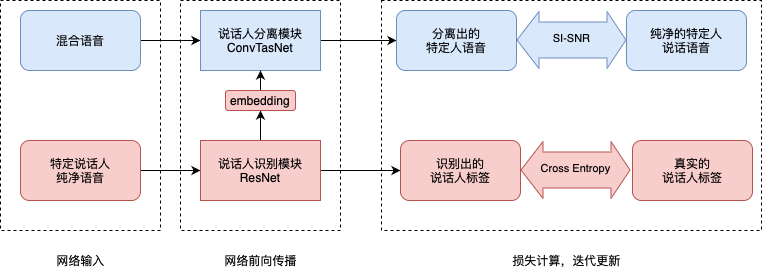

The diagram above was exported from draw.io. Its source (the exported page's mxGraphModel, read from the mxfile embedded in the PNG):
<mxGraphModel dx="1113" dy="759" grid="0" gridSize="10" guides="1" tooltips="1" connect="1" arrows="1" fold="1" page="1" pageScale="1" pageWidth="800" pageHeight="300" math="0" shadow="0">
  <root>
    <mxCell id="0" />
    <mxCell id="1" parent="0" />
    <mxCell id="S2cPIDF87c0cuKRofvEx-6" style="edgeStyle=orthogonalEdgeStyle;rounded=0;orthogonalLoop=1;jettySize=auto;html=1;exitX=1;exitY=0.5;exitDx=0;exitDy=0;entryX=0;entryY=0.5;entryDx=0;entryDy=0;" edge="1" parent="1" source="S2cPIDF87c0cuKRofvEx-2" target="S2cPIDF87c0cuKRofvEx-4">
      <mxGeometry relative="1" as="geometry" />
    </mxCell>
    <mxCell id="S2cPIDF87c0cuKRofvEx-2" value="混合语音" style="rounded=1;whiteSpace=wrap;html=1;fillColor=#dae8fc;strokeColor=#6c8ebf;" vertex="1" parent="1">
      <mxGeometry x="27" y="31" width="120" height="60" as="geometry" />
    </mxCell>
    <mxCell id="S2cPIDF87c0cuKRofvEx-7" style="edgeStyle=orthogonalEdgeStyle;rounded=0;orthogonalLoop=1;jettySize=auto;html=1;exitX=1;exitY=0.5;exitDx=0;exitDy=0;entryX=0;entryY=0.5;entryDx=0;entryDy=0;" edge="1" parent="1" source="S2cPIDF87c0cuKRofvEx-3" target="S2cPIDF87c0cuKRofvEx-5">
      <mxGeometry relative="1" as="geometry" />
    </mxCell>
    <mxCell id="S2cPIDF87c0cuKRofvEx-3" value="特定说话人&lt;br&gt;纯净语音" style="rounded=1;whiteSpace=wrap;html=1;fillColor=#f8cecc;strokeColor=#b85450;" vertex="1" parent="1">
      <mxGeometry x="27" y="161" width="120" height="60" as="geometry" />
    </mxCell>
    <mxCell id="S2cPIDF87c0cuKRofvEx-13" style="edgeStyle=orthogonalEdgeStyle;rounded=0;orthogonalLoop=1;jettySize=auto;html=1;exitX=1;exitY=0.5;exitDx=0;exitDy=0;entryX=0;entryY=0.5;entryDx=0;entryDy=0;" edge="1" parent="1" source="S2cPIDF87c0cuKRofvEx-4" target="S2cPIDF87c0cuKRofvEx-15">
      <mxGeometry relative="1" as="geometry">
        <mxPoint x="367" y="61" as="targetPoint" />
      </mxGeometry>
    </mxCell>
    <mxCell id="S2cPIDF87c0cuKRofvEx-4" value="说话人分离模块&lt;br&gt;ConvTasNet" style="rounded=0;whiteSpace=wrap;html=1;fillColor=#dae8fc;strokeColor=#6c8ebf;" vertex="1" parent="1">
      <mxGeometry x="207" y="31" width="120" height="60" as="geometry" />
    </mxCell>
    <mxCell id="S2cPIDF87c0cuKRofvEx-9" style="edgeStyle=orthogonalEdgeStyle;rounded=0;orthogonalLoop=1;jettySize=auto;html=1;exitX=1;exitY=0.5;exitDx=0;exitDy=0;" edge="1" parent="1" source="S2cPIDF87c0cuKRofvEx-5">
      <mxGeometry relative="1" as="geometry">
        <mxPoint x="317" y="161" as="targetPoint" />
      </mxGeometry>
    </mxCell>
    <mxCell id="S2cPIDF87c0cuKRofvEx-12" style="edgeStyle=orthogonalEdgeStyle;rounded=0;orthogonalLoop=1;jettySize=auto;html=1;exitX=0.5;exitY=0;exitDx=0;exitDy=0;entryX=0.5;entryY=1;entryDx=0;entryDy=0;" edge="1" parent="1" source="S2cPIDF87c0cuKRofvEx-5" target="S2cPIDF87c0cuKRofvEx-10">
      <mxGeometry relative="1" as="geometry" />
    </mxCell>
    <mxCell id="S2cPIDF87c0cuKRofvEx-14" style="edgeStyle=orthogonalEdgeStyle;rounded=0;orthogonalLoop=1;jettySize=auto;html=1;exitX=1;exitY=0.5;exitDx=0;exitDy=0;entryX=0;entryY=0.5;entryDx=0;entryDy=0;" edge="1" parent="1" source="S2cPIDF87c0cuKRofvEx-5" target="S2cPIDF87c0cuKRofvEx-17">
      <mxGeometry relative="1" as="geometry">
        <mxPoint x="367" y="191" as="targetPoint" />
      </mxGeometry>
    </mxCell>
    <mxCell id="S2cPIDF87c0cuKRofvEx-5" value="说话人识别模块&lt;br&gt;ResNet" style="rounded=0;whiteSpace=wrap;html=1;fillColor=#f8cecc;strokeColor=#b85450;" vertex="1" parent="1">
      <mxGeometry x="207" y="161" width="120" height="60" as="geometry" />
    </mxCell>
    <mxCell id="S2cPIDF87c0cuKRofvEx-11" style="edgeStyle=orthogonalEdgeStyle;rounded=0;orthogonalLoop=1;jettySize=auto;html=1;exitX=0.5;exitY=0;exitDx=0;exitDy=0;entryX=0.5;entryY=1;entryDx=0;entryDy=0;" edge="1" parent="1" source="S2cPIDF87c0cuKRofvEx-10" target="S2cPIDF87c0cuKRofvEx-4">
      <mxGeometry relative="1" as="geometry" />
    </mxCell>
    <mxCell id="S2cPIDF87c0cuKRofvEx-10" value="embedding" style="rounded=1;whiteSpace=wrap;html=1;fillColor=#f8cecc;strokeColor=#b85450;" vertex="1" parent="1">
      <mxGeometry x="232" y="111" width="70" height="20" as="geometry" />
    </mxCell>
    <mxCell id="S2cPIDF87c0cuKRofvEx-15" value="分离出的&lt;br&gt;特定人语音" style="rounded=1;whiteSpace=wrap;html=1;fillColor=#dae8fc;strokeColor=#6c8ebf;" vertex="1" parent="1">
      <mxGeometry x="403" y="31" width="120" height="60" as="geometry" />
    </mxCell>
    <mxCell id="S2cPIDF87c0cuKRofvEx-17" value="识别出的&lt;br&gt;说话人标签" style="rounded=1;whiteSpace=wrap;html=1;fillColor=#f8cecc;strokeColor=#b85450;" vertex="1" parent="1">
      <mxGeometry x="407" y="161" width="120" height="60" as="geometry" />
    </mxCell>
    <mxCell id="S2cPIDF87c0cuKRofvEx-18" value="纯净的特定人&lt;br&gt;说话语音" style="rounded=1;whiteSpace=wrap;html=1;fillColor=#dae8fc;strokeColor=#6c8ebf;" vertex="1" parent="1">
      <mxGeometry x="633" y="31" width="120" height="60" as="geometry" />
    </mxCell>
    <mxCell id="S2cPIDF87c0cuKRofvEx-19" value="真实的&lt;br&gt;说话人标签" style="rounded=1;whiteSpace=wrap;html=1;fillColor=#f8cecc;strokeColor=#b85450;" vertex="1" parent="1">
      <mxGeometry x="639" y="161" width="120" height="60" as="geometry" />
    </mxCell>
    <mxCell id="S2cPIDF87c0cuKRofvEx-21" value="" style="shape=flexArrow;endArrow=classic;startArrow=classic;html=1;width=36;startSize=7;fillColor=#dae8fc;strokeColor=#6c8ebf;" edge="1" parent="1">
      <mxGeometry width="100" height="100" relative="1" as="geometry">
        <mxPoint x="523" y="60.5" as="sourcePoint" />
        <mxPoint x="633" y="60.5" as="targetPoint" />
      </mxGeometry>
    </mxCell>
    <mxCell id="S2cPIDF87c0cuKRofvEx-22" value="SI-SNR" style="edgeLabel;html=1;align=center;verticalAlign=middle;resizable=0;points=[];labelBorderColor=none;labelBackgroundColor=none;" vertex="1" connectable="0" parent="S2cPIDF87c0cuKRofvEx-21">
      <mxGeometry x="0.2" y="2" relative="1" as="geometry">
        <mxPoint x="-12" as="offset" />
      </mxGeometry>
    </mxCell>
    <mxCell id="S2cPIDF87c0cuKRofvEx-23" value="" style="shape=flexArrow;endArrow=classic;startArrow=classic;html=1;width=36;startSize=7;fillColor=#f8cecc;strokeColor=#b85450;" edge="1" parent="1">
      <mxGeometry width="100" height="100" relative="1" as="geometry">
        <mxPoint x="527" y="190.5" as="sourcePoint" />
        <mxPoint x="637" y="190.5" as="targetPoint" />
      </mxGeometry>
    </mxCell>
    <mxCell id="S2cPIDF87c0cuKRofvEx-24" value="Cross Entropy" style="edgeLabel;html=1;align=center;verticalAlign=middle;resizable=0;points=[];labelBackgroundColor=none;" vertex="1" connectable="0" parent="S2cPIDF87c0cuKRofvEx-23">
      <mxGeometry x="0.2" y="2" relative="1" as="geometry">
        <mxPoint x="-12" as="offset" />
      </mxGeometry>
    </mxCell>
    <mxCell id="S2cPIDF87c0cuKRofvEx-26" value="" style="rounded=0;whiteSpace=wrap;html=1;labelBackgroundColor=none;dashed=1;fillColor=none;" vertex="1" parent="1">
      <mxGeometry x="7" y="21" width="160" height="230" as="geometry" />
    </mxCell>
    <mxCell id="S2cPIDF87c0cuKRofvEx-27" value="网络输入" style="text;html=1;align=center;verticalAlign=middle;resizable=0;points=[];autosize=1;strokeColor=none;" vertex="1" parent="1">
      <mxGeometry x="57" y="271" width="60" height="20" as="geometry" />
    </mxCell>
    <mxCell id="S2cPIDF87c0cuKRofvEx-28" value="" style="rounded=0;whiteSpace=wrap;html=1;labelBackgroundColor=none;dashed=1;fillColor=none;" vertex="1" parent="1">
      <mxGeometry x="187" y="21" width="160" height="230" as="geometry" />
    </mxCell>
    <mxCell id="S2cPIDF87c0cuKRofvEx-29" value="网络前向传播" style="text;html=1;align=center;verticalAlign=middle;resizable=0;points=[];autosize=1;strokeColor=none;" vertex="1" parent="1">
      <mxGeometry x="222" y="271" width="90" height="20" as="geometry" />
    </mxCell>
    <mxCell id="S2cPIDF87c0cuKRofvEx-30" value="" style="rounded=0;whiteSpace=wrap;html=1;labelBackgroundColor=none;dashed=1;fillColor=none;" vertex="1" parent="1">
      <mxGeometry x="388" y="21" width="380" height="230" as="geometry" />
    </mxCell>
    <mxCell id="S2cPIDF87c0cuKRofvEx-31" value="损失计算，迭代更新" style="text;html=1;align=center;verticalAlign=middle;resizable=0;points=[];autosize=1;strokeColor=none;" vertex="1" parent="1">
      <mxGeometry x="513" y="271" width="120" height="20" as="geometry" />
    </mxCell>
  </root>
</mxGraphModel>